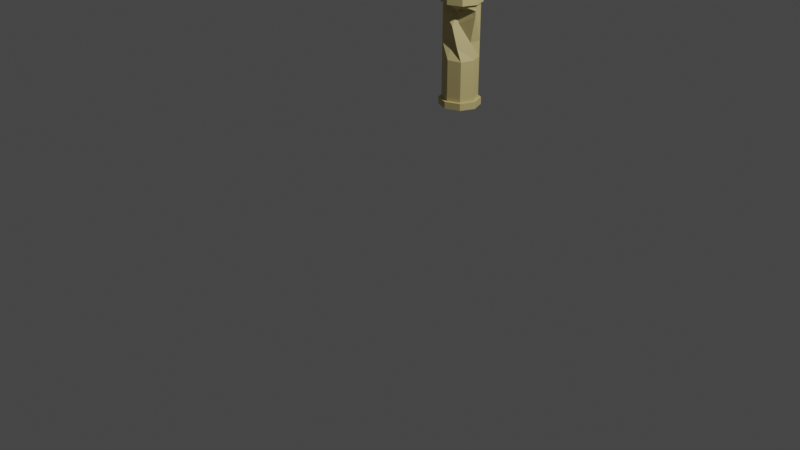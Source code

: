 # Source: low_poly_broken_collum_1.blend  (saved by Blender 3.3.6; exported with 4.5.12 LTS)
import bpy
from mathutils import Matrix  # noqa: F401  (used for matrix-valued properties, if any)

bpy.ops.wm.read_factory_settings(use_empty=True)
scene = bpy.context.scene
scene.name = 'Scene'

# ---- collections
col_collection = bpy.data.collections.new('Collection'); scene.collection.children.link(col_collection)

# ---- materials (node trees are filled in below, after node groups)
mat_collum_stone_granite = bpy.data.materials.new('Collum stone/granite')
mat_collum_stone_granite.use_transparent_shadow = False

# ---- material node trees
mat_collum_stone_granite.use_nodes = True; mat_collum_stone_granite.node_tree.nodes.clear()
_N = mat_collum_stone_granite.node_tree.nodes; _L = mat_collum_stone_granite.node_tree.links
n0 = _N.new('ShaderNodeBsdfPrincipled'); n0.name = 'Principled BSDF'; n0.location = (10, 300)
n0.distribution = 'GGX'
n0.subsurface_method = 'RANDOM_WALK_SKIN'
n0.inputs[0].default_value = (0.6166, 0.5137, 0.2215, 1.0)
n0.inputs[3].default_value = 1.45
n0.inputs[27].default_value = (0.0, 0.0, 0.0, 1.0)
n0.inputs[28].default_value = 1.0
n1 = _N.new('ShaderNodeOutputMaterial'); n1.name = 'Material Output'; n1.location = (300, 300)
_L.new(n0.outputs[0], n1.inputs[0])
n1.is_active_output = True

# ---- world
world_world = bpy.data.worlds.new('World'); scene.world = world_world
world_world.use_nodes = True; world_world.node_tree.nodes.clear()
_N = world_world.node_tree.nodes; _L = world_world.node_tree.links
n0 = _N.new('ShaderNodeOutputWorld'); n0.name = 'World Output'; n0.location = (300, 300)
n1 = _N.new('ShaderNodeBackground'); n1.name = 'Background'; n1.location = (10, 300)
n1.inputs[0].default_value = (0.05088, 0.05088, 0.05088, 1.0)
_L.new(n1.outputs[0], n0.inputs[0])
n0.is_active_output = True
world_world.color = (0.05088, 0.05088, 0.05088)
world_world.use_sun_shadow = False
world_world.sun_shadow_jitter_overblur = 0.0

# ---- cameras
cam_camera = bpy.data.cameras.new('Camera')
cam_camera.clip_end = 100.0
cam_camera.ortho_scale = 7.314

# ---- lights
light_light = bpy.data.lights.new('Light', 'POINT')
light_light.transmission_factor = 0.0
light_light.energy = 1000.0
light_light.shadow_soft_size = 0.1
light_light.shadow_maximum_resolution = 0.006
light_light.use_absolute_resolution = True

# ---- meshes
me_cylinder = bpy.data.meshes.new('Cylinder')
me_cylinder.from_pydata([(0.0, 0.1544, -1.0), (0.0, 0.18, 1.0), (0.1092, 0.1092, -1.0), (0.1273, 0.1273, 1.0), (0.1544, 0.0, -1.0), (0.18, 0.0, 1.0), (0.1092, -0.1092, -1.0), (0.1273, -0.1273, 1.0), (0.0, -0.1544, -1.0), (0.0, -0.18, 1.0), (-0.1092, -0.1092, -1.0), (-0.1273, -0.1273, 1.0), (-0.1544, 0.0, -1.0), (-0.18, 0.0, 1.0), (-0.1092, 0.1092, -1.0), (-0.1273, 0.1273, 1.0), (0.0, 0.18, -1.0), (0.1273, 0.1273, -1.0), (0.18, 0.0, -1.0), (0.1273, -0.1273, -1.0), (0.0, -0.18, -1.0), (-0.1273, -0.1273, -1.0), (-0.18, 0.0, -1.0), (-0.1273, 0.1273, -1.0), (0.0, 0.1544, -1.0), (0.1092, 0.1092, -1.0), (0.1544, 0.0, -1.0), (0.1092, -0.1092, -1.0), (0.0, -0.1544, -1.0), (-0.1092, -0.1092, -1.0), (-0.1544, 0.0, -1.0), (-0.1092, 0.1092, -1.0), (-5.103e-09, 0.1544, -27.99), (0.1092, 0.1092, -27.99), (0.1544, 0.0, -27.99), (0.1092, -0.1092, -27.99), (-5.103e-09, -0.1544, -27.99), (-0.1092, -0.1092, -27.99), (-0.1544, 0.0, -27.99), (-0.1092, 0.1092, -27.99), (-5.598e-09, 0.1756, -27.99), (0.1241, 0.1241, -27.99), (0.1756, 0.0, -27.99), (0.1241, -0.1241, -27.99), (-5.598e-09, -0.1756, -27.99), (-0.1241, -0.1241, -27.99), (-0.1756, 0.0, -27.99), (-0.1241, 0.1241, -27.99), (-5.598e-09, 0.1756, -29.92), (0.1241, 0.1241, -29.92), (0.1756, 0.0, -29.92), (0.1241, -0.1241, -29.92), (-5.598e-09, -0.1756, -29.92), (-0.1241, -0.1241, -29.92), (-0.1756, 0.0, -29.92), (-0.1241, 0.1241, -29.92), (-1.358e-09, 0.1544, -8.184), (-2.209e-09, 0.1544, -12.68), (-3.059e-09, 0.1544, -17.18), (0.03332, 0.07054, -22.23), (-4.76e-09, 0.1544, -26.18), (-0.1092, 0.1092, -26.18), (-0.07229, 0.07161, -22.49), (-0.03695, 0.1092, -17.61), (-0.1092, 0.1092, -12.68), (-0.1092, 0.1092, -8.184), (-0.1544, 0.0, -8.184), (-0.1544, 0.0, -12.68), (-0.1544, 0.0, -17.18), (-0.1544, 0.0, -21.68), (-0.1544, 0.0, -26.18), (-0.1092, -0.1092, -26.18), (-0.1092, -0.1092, -21.68), (-0.1092, -0.1092, -17.18), (-0.1092, -0.1092, -12.68), (-0.1092, -0.1092, -8.184), (-1.358e-09, -0.1544, -8.184), (-2.209e-09, -0.1544, -12.68), (-0.01839, -0.08511, -17.18), (-3.91e-09, -0.1084, -21.68), (-4.76e-09, -0.05264, -25.41), (-0.01758, -0.0591, -26.18), (0.02301, -0.05519, -22.26), (0.06246, -0.1092, -15.92), (0.1092, -0.1092, -12.48), (0.1092, -0.1092, -8.184), (0.1544, 0.0, -8.184), (0.1544, 0.0, -12.68), (0.1078, 0.0, -17.18), (0.1544, 0.0, -24.86), (0.1544, 0.0, -26.18), (0.1092, 0.1092, -26.18), (0.1092, 0.1092, -21.68), (0.1092, 0.1092, -17.18), (0.1092, 0.1092, -12.68), (0.1092, 0.1092, -8.184)], [], [(16, 1, 3, 17), (17, 3, 5, 18), (18, 5, 7, 19), (19, 7, 9, 20), (20, 9, 11, 21), (21, 11, 13, 22), (3, 1, 15, 13, 11, 9, 7, 5), (22, 13, 15, 23), (23, 15, 1, 16), (2, 4, 26, 25), (2, 0, 16, 17), (4, 2, 17, 18), (6, 4, 18, 19), (8, 6, 19, 20), (10, 8, 20, 21), (12, 10, 21, 22), (14, 12, 22, 23), (0, 14, 23, 16), (61, 60, 32, 39), (12, 14, 31, 30), (8, 10, 29, 28), (4, 6, 27, 26), (0, 2, 25, 24), (14, 0, 24, 31), (10, 12, 30, 29), (6, 8, 28, 27), (39, 32, 40, 47), (71, 70, 38, 37), (81, 80, 36, 35), (91, 90, 34, 33), (70, 61, 39, 38), (80, 71, 37, 36), (90, 81, 35, 34), (60, 91, 33, 32), (47, 40, 48, 55), (37, 38, 46, 45), (35, 36, 44, 43), (33, 34, 42, 41), (38, 39, 47, 46), (36, 37, 45, 44), (34, 35, 43, 42), (32, 33, 41, 40), (48, 49, 50, 51, 52, 53, 54, 55), (45, 46, 54, 53), (43, 44, 52, 51), (41, 42, 50, 49), (46, 47, 55, 54), (44, 45, 53, 52), (42, 43, 51, 50), (40, 41, 49, 48), (24, 25, 95, 56), (56, 95, 94, 57), (57, 94, 93, 58), (58, 93, 92, 59), (59, 92, 91, 60), (26, 27, 85, 86), (86, 85, 84, 87), (87, 84, 83, 88), (88, 83, 82, 89), (89, 82, 81, 90), (28, 29, 75, 76), (76, 75, 74, 77), (77, 74, 73, 78), (78, 73, 72, 79), (79, 72, 71, 80), (30, 31, 65, 66), (66, 65, 64, 67), (67, 64, 63, 68), (68, 63, 62, 69), (69, 62, 61, 70), (25, 26, 86, 95), (95, 86, 87, 94), (94, 87, 88, 93), (93, 88, 89, 92), (92, 89, 90, 91), (27, 28, 76, 85), (85, 76, 77, 84), (84, 77, 78, 83), (83, 78, 79, 82), (82, 79, 80, 81), (29, 30, 66, 75), (75, 66, 67, 74), (74, 67, 68, 73), (73, 68, 69, 72), (72, 69, 70, 71), (31, 24, 56, 65), (65, 56, 57, 64), (64, 57, 58, 63), (63, 58, 59, 62), (62, 59, 60, 61)])
_uv = me_cylinder.uv_layers.new(name='UVMap')
_uv.uv.foreach_set('vector', [1.0, 0.5, 1.0, 1.0, 0.875, 1.0, 0.875, 0.5, 0.875, 0.5, 0.875, 1.0, 0.75, 1.0, 0.75, 0.5, 0.75, 0.5, 0.75, 1.0, 0.625, 1.0, 0.625, 0.5, 0.625, 0.5, 0.625, 1.0, 0.5, 1.0, 0.5, 0.5, 0.5, 0.5, 0.5, 1.0, 0.375, 1.0, 0.375, 0.5, 0.375, 0.5, 0.375, 1.0, 0.25, 1.0, 0.25, 0.5, 0.4197, 0.4197, 0.25, 0.49, 0.08029, 0.4197, 0.01, 0.25, 0.08029, 0.08029, 0.25, 0.01, 0.4197, 0.08029, 0.49, 0.25, 0.25, 0.5, 0.25, 1.0, 0.125, 1.0, 0.125, 0.5, 0.125, 0.5, 0.125, 1.0, 0.0, 1.0, 0.0, 0.5, 0.8956, 0.3956, 0.9559, 0.25, 0.9559, 0.25, 0.8956, 0.3956, 0.8956, 0.3956, 0.75, 0.4559, 0.75, 0.49, 0.9197, 0.4197, 0.9559, 0.25, 0.8956, 0.3956, 0.9197, 0.4197, 0.99, 0.25, 0.8956, 0.1044, 0.9559, 0.25, 0.99, 0.25, 0.9197, 0.08029, 0.75, 0.04411, 0.8956, 0.1044, 0.9197, 0.08029, 0.75, 0.01, 0.6044, 0.1044, 0.75, 0.04411, 0.75, 0.01, 0.5803, 0.08029, 0.5441, 0.25, 0.6044, 0.1044, 0.5803, 0.08029, 0.51, 0.25, 0.6044, 0.3956, 0.5441, 0.25, 0.51, 0.25, 0.5803, 0.4197, 0.75, 0.4559, 0.6044, 0.3956, 0.5803, 0.4197, 0.75, 0.49, 0.6044, 0.3956, 0.75, 0.4559, 0.75, 0.4559, 0.6044, 0.3956, 0.5441, 0.25, 0.6044, 0.3956, 0.6044, 0.3956, 0.5441, 0.25, 0.75, 0.04411, 0.6044, 0.1044, 0.6044, 0.1044, 0.75, 0.04411, 0.9559, 0.25, 0.8956, 0.1044, 0.8956, 0.1044, 0.9559, 0.25, 0.75, 0.4559, 0.8956, 0.3956, 0.8956, 0.3956, 0.75, 0.4559, 0.6044, 0.3956, 0.75, 0.4559, 0.75, 0.4559, 0.6044, 0.3956, 0.6044, 0.1044, 0.5441, 0.25, 0.5441, 0.25, 0.6044, 0.1044, 0.8956, 0.1044, 0.75, 0.04411, 0.75, 0.04411, 0.8956, 0.1044, 0.6044, 0.3956, 0.75, 0.4559, 0.75, 0.4559, 0.6044, 0.3956, 0.6044, 0.1044, 0.5441, 0.25, 0.5441, 0.25, 0.6044, 0.1044, 0.8956, 0.1044, 0.75, 0.04411, 0.75, 0.04411, 0.8956, 0.1044, 0.8956, 0.3956, 0.9559, 0.25, 0.9559, 0.25, 0.8956, 0.3956, 0.5441, 0.25, 0.6044, 0.3956, 0.6044, 0.3956, 0.5441, 0.25, 0.75, 0.04411, 0.6044, 0.1044, 0.6044, 0.1044, 0.75, 0.04411, 0.9559, 0.25, 0.8956, 0.1044, 0.8956, 0.1044, 0.9559, 0.25, 0.75, 0.4559, 0.8956, 0.3956, 0.8956, 0.3956, 0.75, 0.4559, 0.6044, 0.3956, 0.75, 0.4559, 0.75, 0.4559, 0.6044, 0.3956, 0.6044, 0.1044, 0.5441, 0.25, 0.5441, 0.25, 0.6044, 0.1044, 0.8956, 0.1044, 0.75, 0.04411, 0.75, 0.04411, 0.8956, 0.1044, 0.8956, 0.3956, 0.9559, 0.25, 0.9559, 0.25, 0.8956, 0.3956, 0.5441, 0.25, 0.6044, 0.3956, 0.6044, 0.3956, 0.5441, 0.25, 0.75, 0.04411, 0.6044, 0.1044, 0.6044, 0.1044, 0.75, 0.04411, 0.9559, 0.25, 0.8956, 0.1044, 0.8956, 0.1044, 0.9559, 0.25, 0.75, 0.4559, 0.8956, 0.3956, 0.8956, 0.3956, 0.75, 0.4559, 0.75, 0.4559, 0.8956, 0.3956, 0.9559, 0.25, 0.8956, 0.1044, 0.75, 0.04411, 0.6044, 0.1044, 0.5441, 0.25, 0.6044, 0.3956, 0.6044, 0.1044, 0.5441, 0.25, 0.5441, 0.25, 0.6044, 0.1044, 0.8956, 0.1044, 0.75, 0.04411, 0.75, 0.04411, 0.8956, 0.1044, 0.8956, 0.3956, 0.9559, 0.25, 0.9559, 0.25, 0.8956, 0.3956, 0.5441, 0.25, 0.6044, 0.3956, 0.6044, 0.3956, 0.5441, 0.25, 0.75, 0.04411, 0.6044, 0.1044, 0.6044, 0.1044, 0.75, 0.04411, 0.9559, 0.25, 0.8956, 0.1044, 0.8956, 0.1044, 0.9559, 0.25, 0.75, 0.4559, 0.8956, 0.3956, 0.8956, 0.3956, 0.75, 0.4559, 0.75, 0.4559, 0.8956, 0.3956, 0.8956, 0.3956, 0.75, 0.4559, 0.75, 0.4559, 0.8956, 0.3956, 0.8956, 0.3956, 0.75, 0.4559, 0.75, 0.4559, 0.8956, 0.3956, 0.8956, 0.3956, 0.75, 0.4559, 0.75, 0.4559, 0.8956, 0.3956, 0.8956, 0.3956, 0.75, 0.4559, 0.75, 0.4559, 0.8956, 0.3956, 0.8956, 0.3956, 0.75, 0.4559, 0.9559, 0.25, 0.8956, 0.1044, 0.8956, 0.1044, 0.9559, 0.25, 0.9559, 0.25, 0.8956, 0.1044, 0.8956, 0.1044, 0.9559, 0.25, 0.9559, 0.25, 0.8956, 0.1044, 0.8956, 0.1044, 0.9559, 0.25, 0.9559, 0.25, 0.8956, 0.1044, 0.8956, 0.1044, 0.9559, 0.25, 0.9559, 0.25, 0.8956, 0.1044, 0.8956, 0.1044, 0.9559, 0.25, 0.75, 0.04411, 0.6044, 0.1044, 0.6044, 0.1044, 0.75, 0.04411, 0.75, 0.04411, 0.6044, 0.1044, 0.6044, 0.1044, 0.75, 0.04411, 0.75, 0.04411, 0.6044, 0.1044, 0.6044, 0.1044, 0.75, 0.04411, 0.75, 0.04411, 0.6044, 0.1044, 0.6044, 0.1044, 0.75, 0.04411, 0.75, 0.04411, 0.6044, 0.1044, 0.6044, 0.1044, 0.75, 0.04411, 0.5441, 0.25, 0.6044, 0.3956, 0.6044, 0.3956, 0.5441, 0.25, 0.5441, 0.25, 0.6044, 0.3956, 0.6044, 0.3956, 0.5441, 0.25, 0.5441, 0.25, 0.6044, 0.3956, 0.6044, 0.3956, 0.5441, 0.25, 0.5441, 0.25, 0.6044, 0.3956, 0.6044, 0.3956, 0.5441, 0.25, 0.5441, 0.25, 0.6044, 0.3956, 0.6044, 0.3956, 0.5441, 0.25, 0.8956, 0.3956, 0.9559, 0.25, 0.9559, 0.25, 0.8956, 0.3956, 0.8956, 0.3956, 0.9559, 0.25, 0.9559, 0.25, 0.8956, 0.3956, 0.8956, 0.3956, 0.9559, 0.25, 0.9559, 0.25, 0.8956, 0.3956, 0.8956, 0.3956, 0.9559, 0.25, 0.9559, 0.25, 0.8956, 0.3956, 0.8956, 0.3956, 0.9559, 0.25, 0.9559, 0.25, 0.8956, 0.3956, 0.8956, 0.1044, 0.75, 0.04411, 0.75, 0.04411, 0.8956, 0.1044, 0.8956, 0.1044, 0.75, 0.04411, 0.75, 0.04411, 0.8956, 0.1044, 0.8956, 0.1044, 0.75, 0.04411, 0.75, 0.04411, 0.8956, 0.1044, 0.8956, 0.1044, 0.75, 0.04411, 0.75, 0.04411, 0.8956, 0.1044, 0.8956, 0.1044, 0.75, 0.04411, 0.75, 0.04411, 0.8956, 0.1044, 0.6044, 0.1044, 0.5441, 0.25, 0.5441, 0.25, 0.6044, 0.1044, 0.6044, 0.1044, 0.5441, 0.25, 0.5441, 0.25, 0.6044, 0.1044, 0.6044, 0.1044, 0.5441, 0.25, 0.5441, 0.25, 0.6044, 0.1044, 0.6044, 0.1044, 0.5441, 0.25, 0.5441, 0.25, 0.6044, 0.1044, 0.6044, 0.1044, 0.5441, 0.25, 0.5441, 0.25, 0.6044, 0.1044, 0.6044, 0.3956, 0.75, 0.4559, 0.75, 0.4559, 0.6044, 0.3956, 0.6044, 0.3956, 0.75, 0.4559, 0.75, 0.4559, 0.6044, 0.3956, 0.6044, 0.3956, 0.75, 0.4559, 0.75, 0.4559, 0.6044, 0.3956, 0.6044, 0.3956, 0.75, 0.4559, 0.75, 0.4559, 0.6044, 0.3956, 0.6044, 0.3956, 0.75, 0.4559, 0.75, 0.4559, 0.6044, 0.3956])
me_cylinder.materials.append(mat_collum_stone_granite)
me_cylinder.update()

# ---- objects
ob_light = bpy.data.objects.new('Light', light_light)
ob_camera = bpy.data.objects.new('Camera', cam_camera)
ob_cylinder = bpy.data.objects.new('Cylinder', me_cylinder)

# ---- transforms, parenting, visibility, modifiers, constraints
ob_light.location = (4.076, 1.005, 5.904)
ob_light.rotation_euler = (0.6503, 0.05522, 1.866)
ob_light.lock_rotations_4d = False
ob_light.empty_display_type = 'ARROWS'
ob_light.color = (0.0, 0.0, 0.0, 0.0)
ob_light.lineart.crease_threshold = 0.0
ob_camera.location = (7.359, -6.926, 4.958)
ob_camera.rotation_euler = (1.109, 0.0, 0.8149)
ob_camera.lock_rotations_4d = False
ob_camera.empty_display_type = 'ARROWS'
ob_camera.color = (0.0, 0.0, 0.0, 0.0)
ob_camera.display_type = 'WIRE'
ob_camera.lineart.crease_threshold = 0.0
ob_cylinder.location = (0.0, 0.8436, 1.06)
ob_cylinder.scale = (1.201, 1.201, -0.03662)

# ---- collection membership
col_collection.objects.link(ob_light)
col_collection.objects.link(ob_camera)
col_collection.objects.link(ob_cylinder)

# ---- scene / render settings (as saved in the file)
scene.camera = ob_camera
scene.frame_start = 1; scene.frame_end = 250; scene.frame_set(1)
scene.render.engine = 'BLENDER_EEVEE_NEXT'
scene.cycles.sampling_pattern = 'TABULATED_SOBOL'
scene.cycles.use_light_tree = False
scene.view_settings.view_transform = 'Filmic'
bpy.context.view_layer.update()
